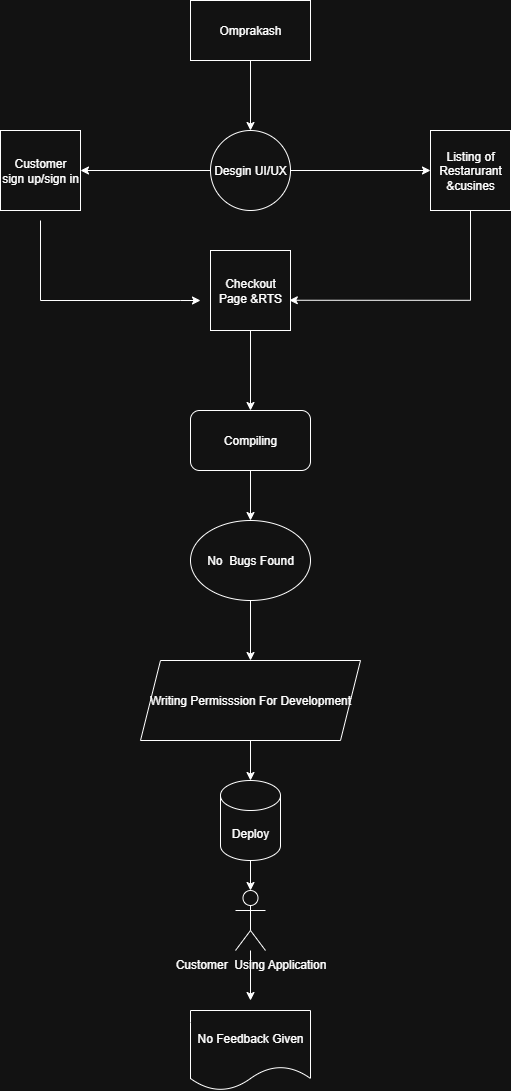

The diagram above was exported from draw.io. Its source (the exported page's mxGraphModel, read from the mxfile embedded in the PNG):
<mxGraphModel dx="1042" dy="562" grid="1" gridSize="10" guides="1" tooltips="1" connect="1" arrows="1" fold="1" page="1" pageScale="1" pageWidth="850" pageHeight="1100" math="0" shadow="0">
  <root>
    <mxCell id="0" />
    <mxCell id="1" parent="0" />
    <mxCell id="5RNs1o4_9lghrR0ExWjt-10" style="edgeStyle=orthogonalEdgeStyle;rounded=0;orthogonalLoop=1;jettySize=auto;html=1;exitX=0.5;exitY=1;exitDx=0;exitDy=0;" edge="1" parent="1" source="5RNs1o4_9lghrR0ExWjt-1" target="5RNs1o4_9lghrR0ExWjt-2">
      <mxGeometry relative="1" as="geometry" />
    </mxCell>
    <mxCell id="5RNs1o4_9lghrR0ExWjt-1" value="Omprakash" style="rounded=0;whiteSpace=wrap;html=1;" vertex="1" parent="1">
      <mxGeometry x="320" y="10" width="120" height="60" as="geometry" />
    </mxCell>
    <mxCell id="5RNs1o4_9lghrR0ExWjt-11" style="edgeStyle=orthogonalEdgeStyle;rounded=0;orthogonalLoop=1;jettySize=auto;html=1;entryX=1;entryY=0.5;entryDx=0;entryDy=0;" edge="1" parent="1" source="5RNs1o4_9lghrR0ExWjt-2" target="5RNs1o4_9lghrR0ExWjt-3">
      <mxGeometry relative="1" as="geometry" />
    </mxCell>
    <mxCell id="5RNs1o4_9lghrR0ExWjt-12" style="edgeStyle=orthogonalEdgeStyle;rounded=0;orthogonalLoop=1;jettySize=auto;html=1;exitX=1;exitY=0.5;exitDx=0;exitDy=0;entryX=0;entryY=0.5;entryDx=0;entryDy=0;" edge="1" parent="1" source="5RNs1o4_9lghrR0ExWjt-2" target="5RNs1o4_9lghrR0ExWjt-4">
      <mxGeometry relative="1" as="geometry" />
    </mxCell>
    <mxCell id="5RNs1o4_9lghrR0ExWjt-2" value="Desgin UI/UX" style="ellipse;whiteSpace=wrap;html=1;aspect=fixed;" vertex="1" parent="1">
      <mxGeometry x="340" y="140" width="80" height="80" as="geometry" />
    </mxCell>
    <mxCell id="5RNs1o4_9lghrR0ExWjt-22" style="edgeStyle=orthogonalEdgeStyle;rounded=0;orthogonalLoop=1;jettySize=auto;html=1;" edge="1" parent="1">
      <mxGeometry relative="1" as="geometry">
        <mxPoint x="330" y="310" as="targetPoint" />
        <mxPoint x="170" y="230" as="sourcePoint" />
        <Array as="points">
          <mxPoint x="170" y="310" />
          <mxPoint x="310" y="310" />
        </Array>
      </mxGeometry>
    </mxCell>
    <mxCell id="5RNs1o4_9lghrR0ExWjt-3" value="Customer&lt;div&gt;sign up/sign in&lt;/div&gt;" style="whiteSpace=wrap;html=1;aspect=fixed;" vertex="1" parent="1">
      <mxGeometry x="130" y="140" width="80" height="80" as="geometry" />
    </mxCell>
    <mxCell id="5RNs1o4_9lghrR0ExWjt-23" style="edgeStyle=orthogonalEdgeStyle;rounded=0;orthogonalLoop=1;jettySize=auto;html=1;exitX=0.5;exitY=1;exitDx=0;exitDy=0;entryX=0.985;entryY=0.622;entryDx=0;entryDy=0;entryPerimeter=0;" edge="1" parent="1" source="5RNs1o4_9lghrR0ExWjt-4" target="5RNs1o4_9lghrR0ExWjt-5">
      <mxGeometry relative="1" as="geometry">
        <mxPoint x="450" y="320" as="targetPoint" />
        <Array as="points">
          <mxPoint x="600" y="310" />
        </Array>
      </mxGeometry>
    </mxCell>
    <mxCell id="5RNs1o4_9lghrR0ExWjt-4" value="Listing of Restarurant &amp;amp;cusines" style="whiteSpace=wrap;html=1;aspect=fixed;" vertex="1" parent="1">
      <mxGeometry x="560" y="140" width="80" height="80" as="geometry" />
    </mxCell>
    <mxCell id="5RNs1o4_9lghrR0ExWjt-16" style="edgeStyle=orthogonalEdgeStyle;rounded=0;orthogonalLoop=1;jettySize=auto;html=1;exitX=0.5;exitY=1;exitDx=0;exitDy=0;entryX=0.5;entryY=0;entryDx=0;entryDy=0;" edge="1" parent="1" source="5RNs1o4_9lghrR0ExWjt-5" target="5RNs1o4_9lghrR0ExWjt-6">
      <mxGeometry relative="1" as="geometry" />
    </mxCell>
    <mxCell id="5RNs1o4_9lghrR0ExWjt-5" value="Checkout Page &amp;amp;RTS" style="whiteSpace=wrap;html=1;aspect=fixed;" vertex="1" parent="1">
      <mxGeometry x="340" y="260" width="80" height="80" as="geometry" />
    </mxCell>
    <mxCell id="5RNs1o4_9lghrR0ExWjt-17" style="edgeStyle=orthogonalEdgeStyle;rounded=0;orthogonalLoop=1;jettySize=auto;html=1;" edge="1" parent="1" source="5RNs1o4_9lghrR0ExWjt-6" target="5RNs1o4_9lghrR0ExWjt-7">
      <mxGeometry relative="1" as="geometry" />
    </mxCell>
    <mxCell id="5RNs1o4_9lghrR0ExWjt-6" value="Compiling" style="rounded=1;whiteSpace=wrap;html=1;" vertex="1" parent="1">
      <mxGeometry x="320" y="420" width="120" height="60" as="geometry" />
    </mxCell>
    <mxCell id="5RNs1o4_9lghrR0ExWjt-18" style="edgeStyle=orthogonalEdgeStyle;rounded=0;orthogonalLoop=1;jettySize=auto;html=1;exitX=0.5;exitY=1;exitDx=0;exitDy=0;" edge="1" parent="1" source="5RNs1o4_9lghrR0ExWjt-7" target="5RNs1o4_9lghrR0ExWjt-8">
      <mxGeometry relative="1" as="geometry" />
    </mxCell>
    <mxCell id="5RNs1o4_9lghrR0ExWjt-7" value="No&amp;nbsp; Bugs Found" style="ellipse;whiteSpace=wrap;html=1;" vertex="1" parent="1">
      <mxGeometry x="320" y="530" width="120" height="80" as="geometry" />
    </mxCell>
    <mxCell id="5RNs1o4_9lghrR0ExWjt-8" value="Writing Permisssion For Development" style="shape=parallelogram;perimeter=parallelogramPerimeter;whiteSpace=wrap;html=1;fixedSize=1;" vertex="1" parent="1">
      <mxGeometry x="270" y="670" width="220" height="80" as="geometry" />
    </mxCell>
    <mxCell id="5RNs1o4_9lghrR0ExWjt-19" value="Deploy" style="shape=cylinder3;whiteSpace=wrap;html=1;boundedLbl=1;backgroundOutline=1;size=15;" vertex="1" parent="1">
      <mxGeometry x="350" y="790" width="60" height="80" as="geometry" />
    </mxCell>
    <mxCell id="5RNs1o4_9lghrR0ExWjt-27" style="edgeStyle=orthogonalEdgeStyle;rounded=0;orthogonalLoop=1;jettySize=auto;html=1;" edge="1" parent="1" source="5RNs1o4_9lghrR0ExWjt-20">
      <mxGeometry relative="1" as="geometry">
        <mxPoint x="380" y="1010" as="targetPoint" />
      </mxGeometry>
    </mxCell>
    <mxCell id="5RNs1o4_9lghrR0ExWjt-20" value="Customer&amp;nbsp; Using Application" style="shape=umlActor;verticalLabelPosition=bottom;verticalAlign=top;html=1;outlineConnect=0;" vertex="1" parent="1">
      <mxGeometry x="365" y="900" width="30" height="60" as="geometry" />
    </mxCell>
    <mxCell id="5RNs1o4_9lghrR0ExWjt-24" style="edgeStyle=orthogonalEdgeStyle;rounded=0;orthogonalLoop=1;jettySize=auto;html=1;entryX=0.5;entryY=0;entryDx=0;entryDy=0;entryPerimeter=0;" edge="1" parent="1" source="5RNs1o4_9lghrR0ExWjt-8" target="5RNs1o4_9lghrR0ExWjt-19">
      <mxGeometry relative="1" as="geometry" />
    </mxCell>
    <mxCell id="5RNs1o4_9lghrR0ExWjt-25" style="edgeStyle=orthogonalEdgeStyle;rounded=0;orthogonalLoop=1;jettySize=auto;html=1;entryX=0.5;entryY=0;entryDx=0;entryDy=0;entryPerimeter=0;" edge="1" parent="1" source="5RNs1o4_9lghrR0ExWjt-19" target="5RNs1o4_9lghrR0ExWjt-20">
      <mxGeometry relative="1" as="geometry" />
    </mxCell>
    <mxCell id="5RNs1o4_9lghrR0ExWjt-26" value="No Feedback Given" style="shape=document;whiteSpace=wrap;html=1;boundedLbl=1;" vertex="1" parent="1">
      <mxGeometry x="320" y="1020" width="120" height="80" as="geometry" />
    </mxCell>
  </root>
</mxGraphModel>